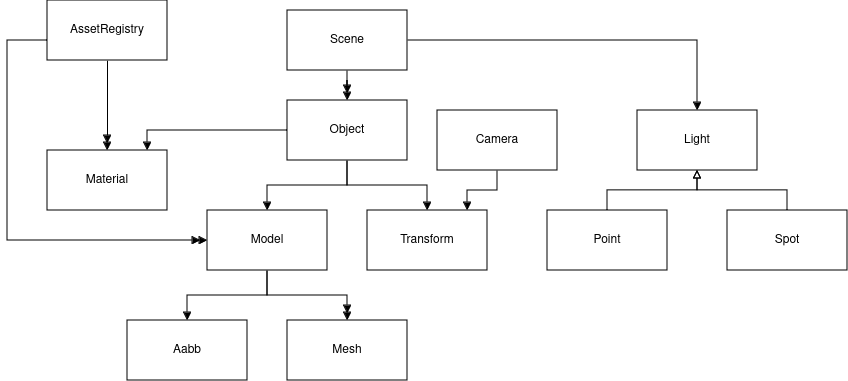

The diagram above was exported from draw.io. Its source (the exported page's mxGraphModel, read from the mxfile embedded in the PNG):
<mxGraphModel dx="947" dy="718" grid="1" gridSize="10" guides="1" tooltips="1" connect="1" arrows="1" fold="1" page="1" pageScale="1" pageWidth="850" pageHeight="1100" math="0" shadow="0">
  <root>
    <mxCell id="0" />
    <mxCell id="1" parent="0" />
    <mxCell id="sGbJbvpEiKVrGDc3Y3jL-3" style="edgeStyle=orthogonalEdgeStyle;rounded=0;orthogonalLoop=1;jettySize=auto;html=1;endArrow=doubleBlock;endFill=1;" parent="1" source="sGbJbvpEiKVrGDc3Y3jL-1" target="sGbJbvpEiKVrGDc3Y3jL-2" edge="1">
      <mxGeometry relative="1" as="geometry" />
    </mxCell>
    <mxCell id="sGbJbvpEiKVrGDc3Y3jL-26" style="edgeStyle=orthogonalEdgeStyle;rounded=0;orthogonalLoop=1;jettySize=auto;html=1;endArrow=block;endFill=1;" parent="1" source="sGbJbvpEiKVrGDc3Y3jL-1" target="sGbJbvpEiKVrGDc3Y3jL-25" edge="1">
      <mxGeometry relative="1" as="geometry" />
    </mxCell>
    <mxCell id="sGbJbvpEiKVrGDc3Y3jL-1" value="Model" style="rounded=0;whiteSpace=wrap;html=1;" parent="1" vertex="1">
      <mxGeometry x="360" y="1150" width="120" height="60" as="geometry" />
    </mxCell>
    <mxCell id="sGbJbvpEiKVrGDc3Y3jL-2" value="Mesh" style="rounded=0;whiteSpace=wrap;html=1;" parent="1" vertex="1">
      <mxGeometry x="440" y="1260" width="120" height="60" as="geometry" />
    </mxCell>
    <mxCell id="sGbJbvpEiKVrGDc3Y3jL-4" value="Transform" style="rounded=0;whiteSpace=wrap;html=1;" parent="1" vertex="1">
      <mxGeometry x="520" y="1150" width="120" height="60" as="geometry" />
    </mxCell>
    <mxCell id="sGbJbvpEiKVrGDc3Y3jL-6" style="edgeStyle=orthogonalEdgeStyle;rounded=0;orthogonalLoop=1;jettySize=auto;html=1;endArrow=block;endFill=1;" parent="1" source="sGbJbvpEiKVrGDc3Y3jL-5" target="sGbJbvpEiKVrGDc3Y3jL-1" edge="1">
      <mxGeometry relative="1" as="geometry" />
    </mxCell>
    <mxCell id="sGbJbvpEiKVrGDc3Y3jL-7" style="edgeStyle=orthogonalEdgeStyle;rounded=0;orthogonalLoop=1;jettySize=auto;html=1;endArrow=block;endFill=1;" parent="1" source="sGbJbvpEiKVrGDc3Y3jL-5" target="sGbJbvpEiKVrGDc3Y3jL-4" edge="1">
      <mxGeometry relative="1" as="geometry" />
    </mxCell>
    <mxCell id="sGbJbvpEiKVrGDc3Y3jL-9" style="edgeStyle=orthogonalEdgeStyle;rounded=0;orthogonalLoop=1;jettySize=auto;html=1;endArrow=block;endFill=1;" parent="1" source="sGbJbvpEiKVrGDc3Y3jL-5" target="sGbJbvpEiKVrGDc3Y3jL-8" edge="1">
      <mxGeometry relative="1" as="geometry">
        <Array as="points">
          <mxPoint x="300" y="1070" />
        </Array>
      </mxGeometry>
    </mxCell>
    <mxCell id="sGbJbvpEiKVrGDc3Y3jL-5" value="Object" style="rounded=0;whiteSpace=wrap;html=1;" parent="1" vertex="1">
      <mxGeometry x="440" y="1040" width="120" height="60" as="geometry" />
    </mxCell>
    <mxCell id="sGbJbvpEiKVrGDc3Y3jL-8" value="Material" style="rounded=0;whiteSpace=wrap;html=1;" parent="1" vertex="1">
      <mxGeometry x="200" y="1090" width="120" height="60" as="geometry" />
    </mxCell>
    <mxCell id="sGbJbvpEiKVrGDc3Y3jL-11" style="edgeStyle=orthogonalEdgeStyle;rounded=0;orthogonalLoop=1;jettySize=auto;html=1;endArrow=doubleBlock;endFill=1;" parent="1" source="sGbJbvpEiKVrGDc3Y3jL-10" target="sGbJbvpEiKVrGDc3Y3jL-5" edge="1">
      <mxGeometry relative="1" as="geometry" />
    </mxCell>
    <mxCell id="sGbJbvpEiKVrGDc3Y3jL-13" style="edgeStyle=orthogonalEdgeStyle;rounded=0;orthogonalLoop=1;jettySize=auto;html=1;endArrow=block;endFill=1;" parent="1" source="sGbJbvpEiKVrGDc3Y3jL-10" target="sGbJbvpEiKVrGDc3Y3jL-12" edge="1">
      <mxGeometry relative="1" as="geometry" />
    </mxCell>
    <mxCell id="sGbJbvpEiKVrGDc3Y3jL-10" value="Scene" style="rounded=0;whiteSpace=wrap;html=1;" parent="1" vertex="1">
      <mxGeometry x="440" y="950" width="120" height="60" as="geometry" />
    </mxCell>
    <mxCell id="sGbJbvpEiKVrGDc3Y3jL-12" value="Light" style="rounded=0;whiteSpace=wrap;html=1;" parent="1" vertex="1">
      <mxGeometry x="790" y="1050" width="120" height="60" as="geometry" />
    </mxCell>
    <mxCell id="sGbJbvpEiKVrGDc3Y3jL-18" style="edgeStyle=orthogonalEdgeStyle;rounded=0;orthogonalLoop=1;jettySize=auto;html=1;endArrow=block;endFill=0;" parent="1" source="sGbJbvpEiKVrGDc3Y3jL-14" target="sGbJbvpEiKVrGDc3Y3jL-12" edge="1">
      <mxGeometry relative="1" as="geometry" />
    </mxCell>
    <mxCell id="sGbJbvpEiKVrGDc3Y3jL-14" value="Point" style="rounded=0;whiteSpace=wrap;html=1;" parent="1" vertex="1">
      <mxGeometry x="700" y="1150" width="120" height="60" as="geometry" />
    </mxCell>
    <mxCell id="sGbJbvpEiKVrGDc3Y3jL-19" style="edgeStyle=orthogonalEdgeStyle;rounded=0;orthogonalLoop=1;jettySize=auto;html=1;endArrow=block;endFill=0;" parent="1" source="sGbJbvpEiKVrGDc3Y3jL-15" target="sGbJbvpEiKVrGDc3Y3jL-12" edge="1">
      <mxGeometry relative="1" as="geometry" />
    </mxCell>
    <mxCell id="sGbJbvpEiKVrGDc3Y3jL-15" value="Spot" style="rounded=0;whiteSpace=wrap;html=1;" parent="1" vertex="1">
      <mxGeometry x="880" y="1150" width="120" height="60" as="geometry" />
    </mxCell>
    <mxCell id="sGbJbvpEiKVrGDc3Y3jL-21" style="edgeStyle=orthogonalEdgeStyle;rounded=0;orthogonalLoop=1;jettySize=auto;html=1;endArrow=block;endFill=1;" parent="1" source="sGbJbvpEiKVrGDc3Y3jL-20" target="sGbJbvpEiKVrGDc3Y3jL-4" edge="1">
      <mxGeometry relative="1" as="geometry">
        <Array as="points">
          <mxPoint x="650" y="1130" />
          <mxPoint x="620" y="1130" />
        </Array>
      </mxGeometry>
    </mxCell>
    <mxCell id="sGbJbvpEiKVrGDc3Y3jL-20" value="Camera" style="rounded=0;whiteSpace=wrap;html=1;" parent="1" vertex="1">
      <mxGeometry x="590" y="1050" width="120" height="60" as="geometry" />
    </mxCell>
    <mxCell id="sGbJbvpEiKVrGDc3Y3jL-23" style="edgeStyle=orthogonalEdgeStyle;rounded=0;orthogonalLoop=1;jettySize=auto;html=1;endArrow=doubleBlock;endFill=1;" parent="1" source="sGbJbvpEiKVrGDc3Y3jL-22" target="sGbJbvpEiKVrGDc3Y3jL-1" edge="1">
      <mxGeometry relative="1" as="geometry">
        <Array as="points">
          <mxPoint x="160" y="980" />
          <mxPoint x="160" y="1180" />
        </Array>
      </mxGeometry>
    </mxCell>
    <mxCell id="sGbJbvpEiKVrGDc3Y3jL-24" style="edgeStyle=orthogonalEdgeStyle;rounded=0;orthogonalLoop=1;jettySize=auto;html=1;endArrow=doubleBlock;endFill=1;" parent="1" source="sGbJbvpEiKVrGDc3Y3jL-22" target="sGbJbvpEiKVrGDc3Y3jL-8" edge="1">
      <mxGeometry relative="1" as="geometry" />
    </mxCell>
    <mxCell id="sGbJbvpEiKVrGDc3Y3jL-22" value="AssetRegistry" style="rounded=0;whiteSpace=wrap;html=1;" parent="1" vertex="1">
      <mxGeometry x="200" y="940" width="120" height="60" as="geometry" />
    </mxCell>
    <mxCell id="sGbJbvpEiKVrGDc3Y3jL-25" value="Aabb" style="rounded=0;whiteSpace=wrap;html=1;" parent="1" vertex="1">
      <mxGeometry x="280" y="1260" width="120" height="60" as="geometry" />
    </mxCell>
  </root>
</mxGraphModel>